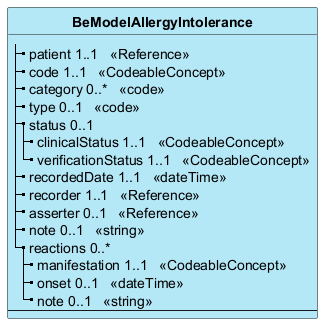

The diagram above was rendered by PlantUML. Its source (embedded in the PNG):
@startuml
skinparam ClassBackgroundColor #B5E8F7
skinparam linetype polyline
hide circle
hide stereotype

class "**BeModelAllergyIntolerance**" as BeModelAllergyIntolerance {
|_ patient 1..1   <<Reference>>  
|_ code 1..1   <<CodeableConcept>>  
|_ category 0..*   <<code>>  
|_ type 0..1   <<code>>  
|_ status 0..1  
  |_ clinicalStatus 1..1   <<CodeableConcept>>  
  |_ verificationStatus 1..1   <<CodeableConcept>>  
|_ recordedDate 1..1   <<dateTime>>  
|_ recorder 1..1   <<Reference>>  
|_ asserter 0..1   <<Reference>>  
|_ note 0..1   <<string>>  
|_ reactions 0..*  
  |_ manifestation 1..1   <<CodeableConcept>>  
  |_ onset 0..1   <<dateTime>>  
  |_ note 0..1   <<string>>  
--
}

@enduml